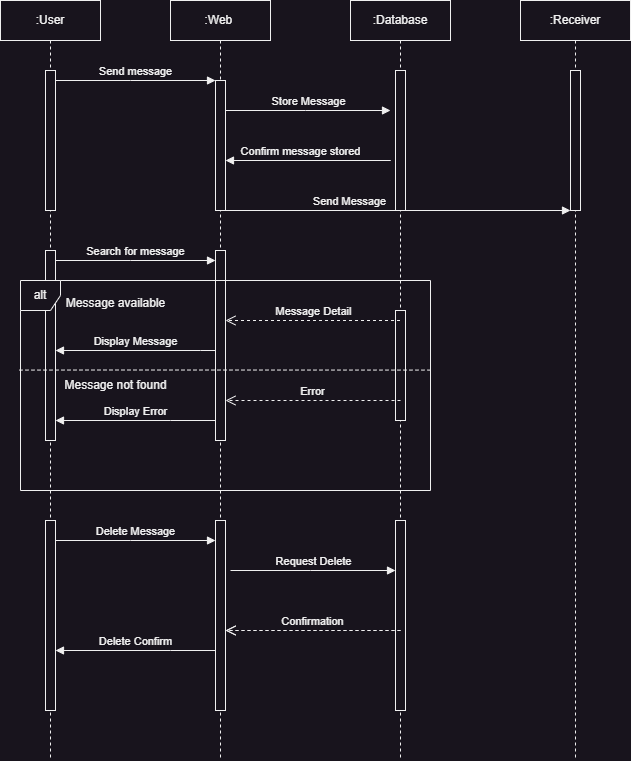

The diagram above was exported from draw.io. Its source (the exported page's mxGraphModel, read from the mxfile embedded in the PNG):
<mxGraphModel dx="1113" dy="566" grid="1" gridSize="10" guides="1" tooltips="1" connect="1" arrows="1" fold="1" page="1" pageScale="1" pageWidth="850" pageHeight="1100" math="0" shadow="0">
  <root>
    <mxCell id="0" />
    <mxCell id="1" parent="0" />
    <mxCell id="WLHLVPfwLbogeT9EPHkO-13" value="Send Message" style="html=1;verticalAlign=bottom;endArrow=block;edgeStyle=elbowEdgeStyle;elbow=vertical;curved=0;rounded=0;" parent="1" edge="1" target="WLHLVPfwLbogeT9EPHkO-6" source="aM9ryv3xv72pqoxQDRHE-5">
      <mxGeometry x="-0.2658" relative="1" as="geometry">
        <mxPoint x="460" y="230" as="sourcePoint" />
        <Array as="points">
          <mxPoint x="622.5" y="230" />
        </Array>
        <mxPoint x="625" y="230" as="targetPoint" />
        <mxPoint as="offset" />
      </mxGeometry>
    </mxCell>
    <mxCell id="aM9ryv3xv72pqoxQDRHE-1" value=":User" style="shape=umlLifeline;perimeter=lifelinePerimeter;whiteSpace=wrap;html=1;container=0;dropTarget=0;collapsible=0;recursiveResize=0;outlineConnect=0;portConstraint=eastwest;newEdgeStyle={&quot;edgeStyle&quot;:&quot;elbowEdgeStyle&quot;,&quot;elbow&quot;:&quot;vertical&quot;,&quot;curved&quot;:0,&quot;rounded&quot;:0};" parent="1" vertex="1">
      <mxGeometry x="50" y="40" width="100" height="760" as="geometry" />
    </mxCell>
    <mxCell id="aM9ryv3xv72pqoxQDRHE-2" value="" style="html=1;points=[];perimeter=orthogonalPerimeter;outlineConnect=0;targetShapes=umlLifeline;portConstraint=eastwest;newEdgeStyle={&quot;edgeStyle&quot;:&quot;elbowEdgeStyle&quot;,&quot;elbow&quot;:&quot;vertical&quot;,&quot;curved&quot;:0,&quot;rounded&quot;:0};" parent="aM9ryv3xv72pqoxQDRHE-1" vertex="1">
      <mxGeometry x="45" y="70" width="10" height="140" as="geometry" />
    </mxCell>
    <mxCell id="rhvB7x6sVBcCHNl0k6aQ-10" value="" style="html=1;points=[];perimeter=orthogonalPerimeter;outlineConnect=0;targetShapes=umlLifeline;portConstraint=eastwest;newEdgeStyle={&quot;edgeStyle&quot;:&quot;elbowEdgeStyle&quot;,&quot;elbow&quot;:&quot;vertical&quot;,&quot;curved&quot;:0,&quot;rounded&quot;:0};" vertex="1" parent="aM9ryv3xv72pqoxQDRHE-1">
      <mxGeometry x="45" y="250" width="10" height="190" as="geometry" />
    </mxCell>
    <mxCell id="rhvB7x6sVBcCHNl0k6aQ-24" value="" style="html=1;points=[];perimeter=orthogonalPerimeter;outlineConnect=0;targetShapes=umlLifeline;portConstraint=eastwest;newEdgeStyle={&quot;edgeStyle&quot;:&quot;elbowEdgeStyle&quot;,&quot;elbow&quot;:&quot;vertical&quot;,&quot;curved&quot;:0,&quot;rounded&quot;:0};" vertex="1" parent="aM9ryv3xv72pqoxQDRHE-1">
      <mxGeometry x="45" y="520" width="10" height="190" as="geometry" />
    </mxCell>
    <mxCell id="aM9ryv3xv72pqoxQDRHE-5" value=":Web&amp;nbsp;" style="shape=umlLifeline;perimeter=lifelinePerimeter;whiteSpace=wrap;html=1;container=0;dropTarget=0;collapsible=0;recursiveResize=0;outlineConnect=0;portConstraint=eastwest;newEdgeStyle={&quot;edgeStyle&quot;:&quot;elbowEdgeStyle&quot;,&quot;elbow&quot;:&quot;vertical&quot;,&quot;curved&quot;:0,&quot;rounded&quot;:0};" parent="1" vertex="1">
      <mxGeometry x="220" y="40" width="100" height="760" as="geometry" />
    </mxCell>
    <mxCell id="aM9ryv3xv72pqoxQDRHE-6" value="" style="html=1;points=[];perimeter=orthogonalPerimeter;outlineConnect=0;targetShapes=umlLifeline;portConstraint=eastwest;newEdgeStyle={&quot;edgeStyle&quot;:&quot;elbowEdgeStyle&quot;,&quot;elbow&quot;:&quot;vertical&quot;,&quot;curved&quot;:0,&quot;rounded&quot;:0};" parent="aM9ryv3xv72pqoxQDRHE-5" vertex="1">
      <mxGeometry x="45" y="80" width="10" height="130" as="geometry" />
    </mxCell>
    <mxCell id="rhvB7x6sVBcCHNl0k6aQ-11" value="" style="html=1;points=[];perimeter=orthogonalPerimeter;outlineConnect=0;targetShapes=umlLifeline;portConstraint=eastwest;newEdgeStyle={&quot;edgeStyle&quot;:&quot;elbowEdgeStyle&quot;,&quot;elbow&quot;:&quot;vertical&quot;,&quot;curved&quot;:0,&quot;rounded&quot;:0};" vertex="1" parent="aM9ryv3xv72pqoxQDRHE-5">
      <mxGeometry x="45" y="250" width="10" height="190" as="geometry" />
    </mxCell>
    <mxCell id="rhvB7x6sVBcCHNl0k6aQ-25" value="" style="html=1;points=[];perimeter=orthogonalPerimeter;outlineConnect=0;targetShapes=umlLifeline;portConstraint=eastwest;newEdgeStyle={&quot;edgeStyle&quot;:&quot;elbowEdgeStyle&quot;,&quot;elbow&quot;:&quot;vertical&quot;,&quot;curved&quot;:0,&quot;rounded&quot;:0};" vertex="1" parent="aM9ryv3xv72pqoxQDRHE-5">
      <mxGeometry x="45" y="520" width="10" height="190" as="geometry" />
    </mxCell>
    <mxCell id="aM9ryv3xv72pqoxQDRHE-7" value="Send message" style="html=1;verticalAlign=bottom;endArrow=block;edgeStyle=elbowEdgeStyle;elbow=vertical;curved=0;rounded=0;" parent="1" source="aM9ryv3xv72pqoxQDRHE-2" target="aM9ryv3xv72pqoxQDRHE-6" edge="1">
      <mxGeometry relative="1" as="geometry">
        <mxPoint x="195" y="130" as="sourcePoint" />
        <Array as="points">
          <mxPoint x="180" y="120" />
        </Array>
      </mxGeometry>
    </mxCell>
    <mxCell id="WLHLVPfwLbogeT9EPHkO-1" value=":Database" style="shape=umlLifeline;perimeter=lifelinePerimeter;whiteSpace=wrap;html=1;container=0;dropTarget=0;collapsible=0;recursiveResize=0;outlineConnect=0;portConstraint=eastwest;newEdgeStyle={&quot;edgeStyle&quot;:&quot;elbowEdgeStyle&quot;,&quot;elbow&quot;:&quot;vertical&quot;,&quot;curved&quot;:0,&quot;rounded&quot;:0};" parent="1" vertex="1">
      <mxGeometry x="400" y="40" width="100" height="760" as="geometry" />
    </mxCell>
    <mxCell id="WLHLVPfwLbogeT9EPHkO-2" value="" style="html=1;points=[];perimeter=orthogonalPerimeter;outlineConnect=0;targetShapes=umlLifeline;portConstraint=eastwest;newEdgeStyle={&quot;edgeStyle&quot;:&quot;elbowEdgeStyle&quot;,&quot;elbow&quot;:&quot;vertical&quot;,&quot;curved&quot;:0,&quot;rounded&quot;:0};" parent="WLHLVPfwLbogeT9EPHkO-1" vertex="1">
      <mxGeometry x="45" y="70" width="10" height="140" as="geometry" />
    </mxCell>
    <mxCell id="rhvB7x6sVBcCHNl0k6aQ-26" value="" style="html=1;points=[];perimeter=orthogonalPerimeter;outlineConnect=0;targetShapes=umlLifeline;portConstraint=eastwest;newEdgeStyle={&quot;edgeStyle&quot;:&quot;elbowEdgeStyle&quot;,&quot;elbow&quot;:&quot;vertical&quot;,&quot;curved&quot;:0,&quot;rounded&quot;:0};" vertex="1" parent="WLHLVPfwLbogeT9EPHkO-1">
      <mxGeometry x="45" y="520" width="10" height="190" as="geometry" />
    </mxCell>
    <mxCell id="rhvB7x6sVBcCHNl0k6aQ-28" value="" style="html=1;points=[];perimeter=orthogonalPerimeter;outlineConnect=0;targetShapes=umlLifeline;portConstraint=eastwest;newEdgeStyle={&quot;edgeStyle&quot;:&quot;elbowEdgeStyle&quot;,&quot;elbow&quot;:&quot;vertical&quot;,&quot;curved&quot;:0,&quot;rounded&quot;:0};" vertex="1" parent="WLHLVPfwLbogeT9EPHkO-1">
      <mxGeometry x="45" y="310" width="10" height="110" as="geometry" />
    </mxCell>
    <mxCell id="WLHLVPfwLbogeT9EPHkO-5" value=":Receiver" style="shape=umlLifeline;perimeter=lifelinePerimeter;whiteSpace=wrap;html=1;container=0;dropTarget=0;collapsible=0;recursiveResize=0;outlineConnect=0;portConstraint=eastwest;newEdgeStyle={&quot;edgeStyle&quot;:&quot;elbowEdgeStyle&quot;,&quot;elbow&quot;:&quot;vertical&quot;,&quot;curved&quot;:0,&quot;rounded&quot;:0};" parent="1" vertex="1">
      <mxGeometry x="570" y="40" width="110" height="760" as="geometry" />
    </mxCell>
    <mxCell id="WLHLVPfwLbogeT9EPHkO-6" value="" style="html=1;points=[];perimeter=orthogonalPerimeter;outlineConnect=0;targetShapes=umlLifeline;portConstraint=eastwest;newEdgeStyle={&quot;edgeStyle&quot;:&quot;elbowEdgeStyle&quot;,&quot;elbow&quot;:&quot;vertical&quot;,&quot;curved&quot;:0,&quot;rounded&quot;:0};" parent="WLHLVPfwLbogeT9EPHkO-5" vertex="1">
      <mxGeometry x="50" y="70" width="10" height="140" as="geometry" />
    </mxCell>
    <mxCell id="WLHLVPfwLbogeT9EPHkO-11" value="Store Message" style="html=1;verticalAlign=bottom;endArrow=block;edgeStyle=elbowEdgeStyle;elbow=vertical;curved=0;rounded=0;" parent="1" source="aM9ryv3xv72pqoxQDRHE-6" edge="1">
      <mxGeometry relative="1" as="geometry">
        <mxPoint x="290" y="150" as="sourcePoint" />
        <Array as="points">
          <mxPoint x="355" y="150" />
        </Array>
        <mxPoint x="440" y="150" as="targetPoint" />
      </mxGeometry>
    </mxCell>
    <mxCell id="WLHLVPfwLbogeT9EPHkO-12" value="Confirm message stored" style="html=1;verticalAlign=bottom;endArrow=block;edgeStyle=elbowEdgeStyle;elbow=vertical;curved=0;rounded=0;" parent="1" target="aM9ryv3xv72pqoxQDRHE-6" edge="1">
      <mxGeometry x="0.4737" relative="1" as="geometry">
        <mxPoint x="320" y="200" as="sourcePoint" />
        <Array as="points">
          <mxPoint x="440" y="200" />
        </Array>
        <mxPoint x="495" y="200" as="targetPoint" />
        <mxPoint as="offset" />
      </mxGeometry>
    </mxCell>
    <mxCell id="rhvB7x6sVBcCHNl0k6aQ-1" value="Search for message" style="html=1;verticalAlign=bottom;endArrow=block;edgeStyle=elbowEdgeStyle;elbow=vertical;curved=0;rounded=0;" edge="1" parent="1" source="rhvB7x6sVBcCHNl0k6aQ-10">
      <mxGeometry relative="1" as="geometry">
        <mxPoint x="120" y="300" as="sourcePoint" />
        <Array as="points">
          <mxPoint x="180" y="300" />
        </Array>
        <mxPoint x="265" y="300" as="targetPoint" />
      </mxGeometry>
    </mxCell>
    <mxCell id="rhvB7x6sVBcCHNl0k6aQ-2" value="Display Message" style="html=1;verticalAlign=bottom;endArrow=block;edgeStyle=elbowEdgeStyle;elbow=horizontal;curved=0;rounded=0;" edge="1" parent="1" source="rhvB7x6sVBcCHNl0k6aQ-11" target="rhvB7x6sVBcCHNl0k6aQ-10">
      <mxGeometry relative="1" as="geometry">
        <mxPoint x="260" y="440" as="sourcePoint" />
        <Array as="points">
          <mxPoint x="250" y="390" />
          <mxPoint x="220" y="390" />
          <mxPoint x="240" y="440" />
        </Array>
        <mxPoint x="120" y="440" as="targetPoint" />
      </mxGeometry>
    </mxCell>
    <mxCell id="rhvB7x6sVBcCHNl0k6aQ-13" value="alt" style="shape=umlFrame;whiteSpace=wrap;html=1;pointerEvents=0;recursiveResize=0;container=1;collapsible=0;width=40;height=30;" vertex="1" parent="1">
      <mxGeometry x="70" y="320" width="410" height="210" as="geometry" />
    </mxCell>
    <mxCell id="rhvB7x6sVBcCHNl0k6aQ-12" value="" style="endArrow=none;dashed=1;html=1;rounded=0;entryX=1.01;entryY=0.529;entryDx=0;entryDy=0;entryPerimeter=0;exitX=0.005;exitY=0.529;exitDx=0;exitDy=0;exitPerimeter=0;" edge="1" parent="rhvB7x6sVBcCHNl0k6aQ-13">
      <mxGeometry width="50" height="50" relative="1" as="geometry">
        <mxPoint x="-1.0200000000000387" y="89.59000000000003" as="sourcePoint" />
        <mxPoint x="411.0299999999999" y="89.59000000000003" as="targetPoint" />
        <Array as="points">
          <mxPoint x="86.93" y="89.5" />
        </Array>
      </mxGeometry>
    </mxCell>
    <mxCell id="rhvB7x6sVBcCHNl0k6aQ-14" value="Message available" style="text;html=1;align=center;verticalAlign=middle;resizable=0;points=[];autosize=1;strokeColor=none;fillColor=none;" vertex="1" parent="rhvB7x6sVBcCHNl0k6aQ-13">
      <mxGeometry x="35" y="8" width="120" height="30" as="geometry" />
    </mxCell>
    <mxCell id="rhvB7x6sVBcCHNl0k6aQ-15" value="Message not found" style="text;html=1;align=center;verticalAlign=middle;resizable=0;points=[];autosize=1;strokeColor=none;fillColor=none;" vertex="1" parent="rhvB7x6sVBcCHNl0k6aQ-13">
      <mxGeometry x="30" y="90" width="130" height="30" as="geometry" />
    </mxCell>
    <mxCell id="rhvB7x6sVBcCHNl0k6aQ-16" value="Error" style="html=1;verticalAlign=bottom;endArrow=open;dashed=1;endSize=8;curved=0;rounded=0;" edge="1" parent="rhvB7x6sVBcCHNl0k6aQ-13">
      <mxGeometry relative="1" as="geometry">
        <mxPoint x="380" y="120" as="sourcePoint" />
        <mxPoint x="205" y="120" as="targetPoint" />
        <Array as="points" />
      </mxGeometry>
    </mxCell>
    <mxCell id="rhvB7x6sVBcCHNl0k6aQ-17" value="Display Error" style="html=1;verticalAlign=bottom;endArrow=block;edgeStyle=elbowEdgeStyle;elbow=vertical;curved=0;rounded=0;" edge="1" parent="rhvB7x6sVBcCHNl0k6aQ-13">
      <mxGeometry relative="1" as="geometry">
        <mxPoint x="195" y="140" as="sourcePoint" />
        <Array as="points">
          <mxPoint x="150" y="140" />
          <mxPoint x="170" y="190" />
        </Array>
        <mxPoint x="35" y="140" as="targetPoint" />
      </mxGeometry>
    </mxCell>
    <mxCell id="rhvB7x6sVBcCHNl0k6aQ-4" value="Message Detail" style="html=1;verticalAlign=bottom;endArrow=open;dashed=1;endSize=8;curved=0;rounded=0;" edge="1" parent="rhvB7x6sVBcCHNl0k6aQ-13">
      <mxGeometry relative="1" as="geometry">
        <mxPoint x="379.5" y="40" as="sourcePoint" />
        <mxPoint x="205" y="40" as="targetPoint" />
        <Array as="points">
          <mxPoint x="340" y="40" />
        </Array>
      </mxGeometry>
    </mxCell>
    <mxCell id="rhvB7x6sVBcCHNl0k6aQ-18" value="Delete Message" style="html=1;verticalAlign=bottom;endArrow=block;edgeStyle=elbowEdgeStyle;elbow=vertical;curved=0;rounded=0;" edge="1" parent="1" source="rhvB7x6sVBcCHNl0k6aQ-24">
      <mxGeometry relative="1" as="geometry">
        <mxPoint x="110" y="580" as="sourcePoint" />
        <Array as="points">
          <mxPoint x="180" y="580" />
        </Array>
        <mxPoint x="265" y="580" as="targetPoint" />
      </mxGeometry>
    </mxCell>
    <mxCell id="rhvB7x6sVBcCHNl0k6aQ-20" value="Request Delete" style="html=1;verticalAlign=bottom;endArrow=block;edgeStyle=elbowEdgeStyle;elbow=vertical;curved=0;rounded=0;" edge="1" parent="1">
      <mxGeometry relative="1" as="geometry">
        <mxPoint x="280" y="610" as="sourcePoint" />
        <Array as="points">
          <mxPoint x="360" y="610" />
        </Array>
        <mxPoint x="445" y="610" as="targetPoint" />
      </mxGeometry>
    </mxCell>
    <mxCell id="rhvB7x6sVBcCHNl0k6aQ-21" value="Error" style="html=1;verticalAlign=bottom;endArrow=open;dashed=1;endSize=8;curved=0;rounded=0;" edge="1" parent="1">
      <mxGeometry relative="1" as="geometry">
        <mxPoint x="450" y="670" as="sourcePoint" />
        <mxPoint x="275" y="670" as="targetPoint" />
        <Array as="points" />
      </mxGeometry>
    </mxCell>
    <mxCell id="rhvB7x6sVBcCHNl0k6aQ-22" value="Confirmation" style="html=1;verticalAlign=bottom;endArrow=open;dashed=1;endSize=8;curved=0;rounded=0;" edge="1" parent="1">
      <mxGeometry relative="1" as="geometry">
        <mxPoint x="450" y="670" as="sourcePoint" />
        <mxPoint x="275" y="670" as="targetPoint" />
        <Array as="points" />
      </mxGeometry>
    </mxCell>
    <mxCell id="rhvB7x6sVBcCHNl0k6aQ-23" value="Delete Confirm" style="html=1;verticalAlign=bottom;endArrow=block;edgeStyle=elbowEdgeStyle;elbow=vertical;curved=0;rounded=0;" edge="1" parent="1">
      <mxGeometry relative="1" as="geometry">
        <mxPoint x="265" y="690" as="sourcePoint" />
        <Array as="points">
          <mxPoint x="220" y="690" />
          <mxPoint x="240" y="740" />
        </Array>
        <mxPoint x="105" y="690" as="targetPoint" />
      </mxGeometry>
    </mxCell>
  </root>
</mxGraphModel>